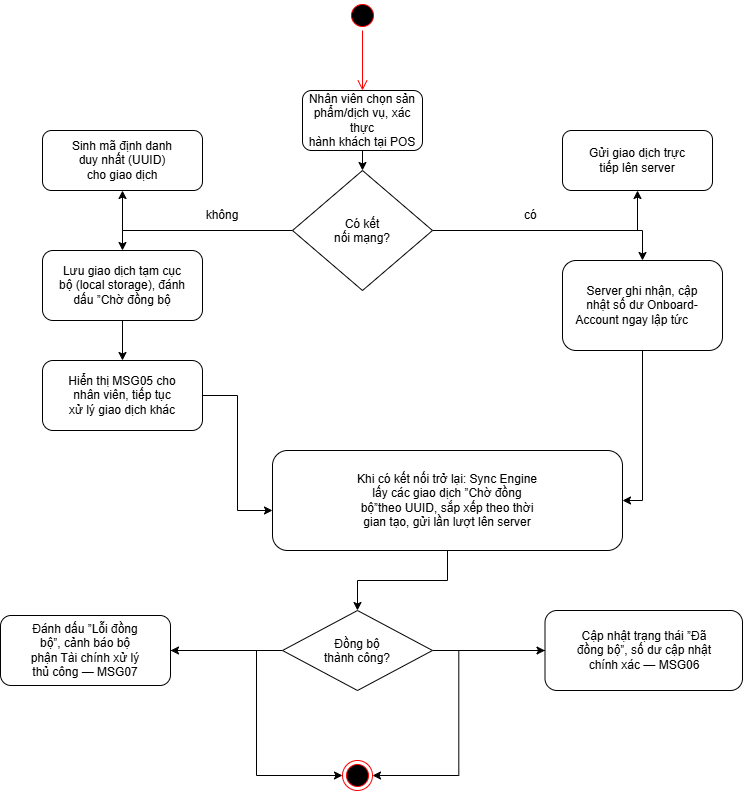

The diagram above was exported from draw.io. Its source (the exported page's mxGraphModel, read from the mxfile embedded in the PNG):
<mxGraphModel dx="1044" dy="704" grid="1" gridSize="10" guides="1" tooltips="1" connect="1" arrows="1" fold="1" page="1" pageScale="1" pageWidth="827" pageHeight="1169" math="0" shadow="0">
  <root>
    <mxCell id="0" />
    <mxCell id="1" parent="0" />
    <mxCell id="5iNzoaExD9I63oDFAcXz-21" edge="1" parent="1" source="5iNzoaExD9I63oDFAcXz-1" style="edgeStyle=orthogonalEdgeStyle;rounded=0;orthogonalLoop=1;jettySize=auto;html=1;entryX=1;entryY=0.5;entryDx=0;entryDy=0;" target="5iNzoaExD9I63oDFAcXz-8">
      <mxGeometry relative="1" as="geometry" />
    </mxCell>
    <mxCell id="5iNzoaExD9I63oDFAcXz-1" parent="1" style="rounded=1;whiteSpace=wrap;html=1;" value="&lt;div&gt;Server ghi nhận, cập&lt;/div&gt;&lt;div&gt;nhật số dư Onboard-&lt;/div&gt;&lt;div&gt;Account ngay lập tức&lt;span style=&quot;white-space: pre;&quot;&gt;&#09;&lt;/span&gt;&lt;/div&gt;" vertex="1">
      <mxGeometry height="90" width="160" x="600" y="330" as="geometry" />
    </mxCell>
    <mxCell id="5iNzoaExD9I63oDFAcXz-2" parent="1" style="rounded=1;whiteSpace=wrap;html=1;" value="&lt;div&gt;Gửi giao dịch trực&lt;/div&gt;&lt;div&gt;tiếp lên server&lt;/div&gt;" vertex="1">
      <mxGeometry height="60" width="150" x="600" y="200" as="geometry" />
    </mxCell>
    <mxCell id="5iNzoaExD9I63oDFAcXz-13" edge="1" parent="1" source="5iNzoaExD9I63oDFAcXz-3" style="edgeStyle=orthogonalEdgeStyle;rounded=0;orthogonalLoop=1;jettySize=auto;html=1;exitX=0.5;exitY=1;exitDx=0;exitDy=0;entryX=0.5;entryY=0;entryDx=0;entryDy=0;" target="5iNzoaExD9I63oDFAcXz-12">
      <mxGeometry relative="1" as="geometry" />
    </mxCell>
    <mxCell id="5iNzoaExD9I63oDFAcXz-3" parent="1" style="rounded=1;whiteSpace=wrap;html=1;" value="&lt;div&gt;Nhân viên chọn sản&lt;/div&gt;&lt;div&gt;phẩm/dịch vụ, xác thực&lt;/div&gt;&lt;div&gt;hành khách tại POS&lt;/div&gt;" vertex="1">
      <mxGeometry height="60" width="120" x="340" y="160" as="geometry" />
    </mxCell>
    <mxCell id="5iNzoaExD9I63oDFAcXz-4" parent="1" style="rounded=1;whiteSpace=wrap;html=1;" value="&lt;div&gt;Sinh mã định danh&lt;/div&gt;&lt;div&gt;duy nhất (UUID)&lt;/div&gt;&lt;div&gt;cho giao dịch&lt;/div&gt;" vertex="1">
      <mxGeometry height="60" width="160" x="80" y="200" as="geometry" />
    </mxCell>
    <mxCell id="5iNzoaExD9I63oDFAcXz-6" parent="1" style="rounded=1;whiteSpace=wrap;html=1;" value="&lt;div&gt;Hiển thị MSG05 cho&lt;/div&gt;&lt;div&gt;nhân viên, tiếp tục&lt;/div&gt;&lt;div&gt;xử lý giao dịch khác&lt;/div&gt;" vertex="1">
      <mxGeometry height="70" width="160" x="80" y="430" as="geometry" />
    </mxCell>
    <mxCell id="5iNzoaExD9I63oDFAcXz-20" edge="1" parent="1" source="5iNzoaExD9I63oDFAcXz-7" style="edgeStyle=orthogonalEdgeStyle;rounded=0;orthogonalLoop=1;jettySize=auto;html=1;" target="5iNzoaExD9I63oDFAcXz-6">
      <mxGeometry relative="1" as="geometry" />
    </mxCell>
    <mxCell id="5iNzoaExD9I63oDFAcXz-7" parent="1" style="rounded=1;whiteSpace=wrap;html=1;" value="&lt;div&gt;Lưu giao dịch tạm cục&lt;/div&gt;&lt;div&gt;bộ (local storage), đánh&lt;/div&gt;&lt;div&gt;dấu ”Chờ đồng bộ&lt;/div&gt;" vertex="1">
      <mxGeometry height="70" width="160" x="80" y="320" as="geometry" />
    </mxCell>
    <mxCell id="5iNzoaExD9I63oDFAcXz-26" edge="1" parent="1" source="5iNzoaExD9I63oDFAcXz-8" style="edgeStyle=orthogonalEdgeStyle;rounded=0;orthogonalLoop=1;jettySize=auto;html=1;entryX=0.5;entryY=0;entryDx=0;entryDy=0;" target="5iNzoaExD9I63oDFAcXz-11">
      <mxGeometry relative="1" as="geometry" />
    </mxCell>
    <mxCell id="5iNzoaExD9I63oDFAcXz-8" parent="1" style="rounded=1;whiteSpace=wrap;html=1;" value="&lt;div&gt;Khi có kết nối trở lại: Sync Engine&lt;/div&gt;&lt;div&gt;lấy các giao dịch ”Chờ đồng&lt;/div&gt;&lt;div&gt;bộ”theo UUID, sắp xếp theo thời&lt;/div&gt;&lt;div&gt;gian tạo, gửi lần lượt lên server&lt;/div&gt;" vertex="1">
      <mxGeometry height="100" width="350" x="310" y="520" as="geometry" />
    </mxCell>
    <mxCell id="5iNzoaExD9I63oDFAcXz-9" parent="1" style="ellipse;html=1;shape=startState;fillColor=#000000;strokeColor=#ff0000;" value="" vertex="1">
      <mxGeometry height="30" width="30" x="385" y="70" as="geometry" />
    </mxCell>
    <mxCell id="5iNzoaExD9I63oDFAcXz-10" edge="1" parent="1" source="5iNzoaExD9I63oDFAcXz-9" style="edgeStyle=orthogonalEdgeStyle;html=1;verticalAlign=bottom;endArrow=open;endSize=8;strokeColor=#ff0000;rounded=0;" value="">
      <mxGeometry relative="1" as="geometry">
        <mxPoint x="400" y="160" as="targetPoint" />
      </mxGeometry>
    </mxCell>
    <mxCell id="5iNzoaExD9I63oDFAcXz-30" edge="1" parent="1" source="5iNzoaExD9I63oDFAcXz-11" style="edgeStyle=orthogonalEdgeStyle;rounded=0;orthogonalLoop=1;jettySize=auto;html=1;entryX=1;entryY=0.5;entryDx=0;entryDy=0;" target="5iNzoaExD9I63oDFAcXz-27">
      <mxGeometry relative="1" as="geometry" />
    </mxCell>
    <mxCell id="5iNzoaExD9I63oDFAcXz-31" edge="1" parent="1" source="5iNzoaExD9I63oDFAcXz-11" style="edgeStyle=orthogonalEdgeStyle;rounded=0;orthogonalLoop=1;jettySize=auto;html=1;entryX=0;entryY=0.5;entryDx=0;entryDy=0;" target="5iNzoaExD9I63oDFAcXz-28">
      <mxGeometry relative="1" as="geometry" />
    </mxCell>
    <mxCell id="5iNzoaExD9I63oDFAcXz-11" parent="1" style="rhombus;whiteSpace=wrap;html=1;shapeInside=1;" value="&lt;div&gt;Đồng bộ&lt;/div&gt;&lt;div&gt;thành công?&lt;/div&gt;" vertex="1">
      <mxGeometry height="80" width="150" x="320" y="680" as="geometry" />
    </mxCell>
    <mxCell id="5iNzoaExD9I63oDFAcXz-14" edge="1" parent="1" source="5iNzoaExD9I63oDFAcXz-12" style="edgeStyle=orthogonalEdgeStyle;rounded=0;orthogonalLoop=1;jettySize=auto;html=1;exitX=0;exitY=0.5;exitDx=0;exitDy=0;entryX=0.5;entryY=1;entryDx=0;entryDy=0;" target="5iNzoaExD9I63oDFAcXz-4">
      <mxGeometry relative="1" as="geometry" />
    </mxCell>
    <mxCell id="5iNzoaExD9I63oDFAcXz-15" edge="1" parent="1" source="5iNzoaExD9I63oDFAcXz-12" style="edgeStyle=orthogonalEdgeStyle;rounded=0;orthogonalLoop=1;jettySize=auto;html=1;entryX=0.5;entryY=0;entryDx=0;entryDy=0;" target="5iNzoaExD9I63oDFAcXz-7">
      <mxGeometry relative="1" as="geometry" />
    </mxCell>
    <mxCell id="5iNzoaExD9I63oDFAcXz-16" edge="1" parent="1" source="5iNzoaExD9I63oDFAcXz-12" style="edgeStyle=orthogonalEdgeStyle;rounded=0;orthogonalLoop=1;jettySize=auto;html=1;entryX=0.5;entryY=1;entryDx=0;entryDy=0;" target="5iNzoaExD9I63oDFAcXz-2">
      <mxGeometry relative="1" as="geometry" />
    </mxCell>
    <mxCell id="5iNzoaExD9I63oDFAcXz-17" edge="1" parent="1" source="5iNzoaExD9I63oDFAcXz-12" style="edgeStyle=orthogonalEdgeStyle;rounded=0;orthogonalLoop=1;jettySize=auto;html=1;entryX=0.5;entryY=0;entryDx=0;entryDy=0;" target="5iNzoaExD9I63oDFAcXz-1">
      <mxGeometry relative="1" as="geometry" />
    </mxCell>
    <mxCell id="5iNzoaExD9I63oDFAcXz-12" parent="1" style="rhombus;whiteSpace=wrap;html=1;shapeInside=1;" value="&lt;div&gt;Có kết&lt;/div&gt;&lt;div&gt;nối mạng?&lt;/div&gt;" vertex="1">
      <mxGeometry height="120" width="140" x="330" y="240" as="geometry" />
    </mxCell>
    <mxCell id="5iNzoaExD9I63oDFAcXz-23" parent="1" style="text;html=1;whiteSpace=wrap;strokeColor=none;fillColor=none;align=center;verticalAlign=middle;rounded=0;" value="có&amp;nbsp;" vertex="1">
      <mxGeometry height="30" width="60" x="540" y="270" as="geometry" />
    </mxCell>
    <mxCell id="5iNzoaExD9I63oDFAcXz-24" parent="1" style="text;html=1;whiteSpace=wrap;strokeColor=none;fillColor=none;align=center;verticalAlign=middle;rounded=0;" value="không" vertex="1">
      <mxGeometry height="30" width="60" x="230" y="270" as="geometry" />
    </mxCell>
    <mxCell id="5iNzoaExD9I63oDFAcXz-25" edge="1" parent="1" source="5iNzoaExD9I63oDFAcXz-6" style="edgeStyle=orthogonalEdgeStyle;rounded=0;orthogonalLoop=1;jettySize=auto;html=1;entryX=0;entryY=0.6;entryDx=0;entryDy=0;entryPerimeter=0;" target="5iNzoaExD9I63oDFAcXz-8">
      <mxGeometry relative="1" as="geometry" />
    </mxCell>
    <mxCell id="5iNzoaExD9I63oDFAcXz-33" edge="1" parent="1" source="5iNzoaExD9I63oDFAcXz-27" style="edgeStyle=orthogonalEdgeStyle;rounded=0;orthogonalLoop=1;jettySize=auto;html=1;entryX=0;entryY=0.5;entryDx=0;entryDy=0;" target="5iNzoaExD9I63oDFAcXz-32">
      <mxGeometry relative="1" as="geometry" />
    </mxCell>
    <mxCell id="5iNzoaExD9I63oDFAcXz-27" parent="1" style="rounded=1;whiteSpace=wrap;html=1;" value="&lt;div&gt;Đánh dấu ”Lỗi đồng&lt;/div&gt;&lt;div&gt;bộ”, cảnh báo bộ&lt;/div&gt;&lt;div&gt;phận Tài chính xử lý&lt;/div&gt;&lt;div&gt;thủ công — MSG07&lt;/div&gt;" vertex="1">
      <mxGeometry height="70" width="170" x="38" y="685" as="geometry" />
    </mxCell>
    <mxCell id="5iNzoaExD9I63oDFAcXz-34" edge="1" parent="1" source="5iNzoaExD9I63oDFAcXz-28" style="edgeStyle=orthogonalEdgeStyle;rounded=0;orthogonalLoop=1;jettySize=auto;html=1;entryX=1;entryY=0.5;entryDx=0;entryDy=0;" target="5iNzoaExD9I63oDFAcXz-32">
      <mxGeometry relative="1" as="geometry" />
    </mxCell>
    <mxCell id="5iNzoaExD9I63oDFAcXz-28" parent="1" style="rounded=1;whiteSpace=wrap;html=1;" value="&lt;div&gt;Cập nhật trạng thái ”Đã&lt;/div&gt;&lt;div&gt;đồng bộ”, số dư cập nhật&lt;/div&gt;&lt;div&gt;chính xác — MSG06&lt;/div&gt;" vertex="1">
      <mxGeometry height="80" width="197.5" x="582.5" y="680" as="geometry" />
    </mxCell>
    <mxCell id="5iNzoaExD9I63oDFAcXz-32" parent="1" style="ellipse;html=1;shape=endState;fillColor=#000000;strokeColor=#ff0000;" value="" vertex="1">
      <mxGeometry height="30" width="30" x="380" y="830" as="geometry" />
    </mxCell>
  </root>
</mxGraphModel>